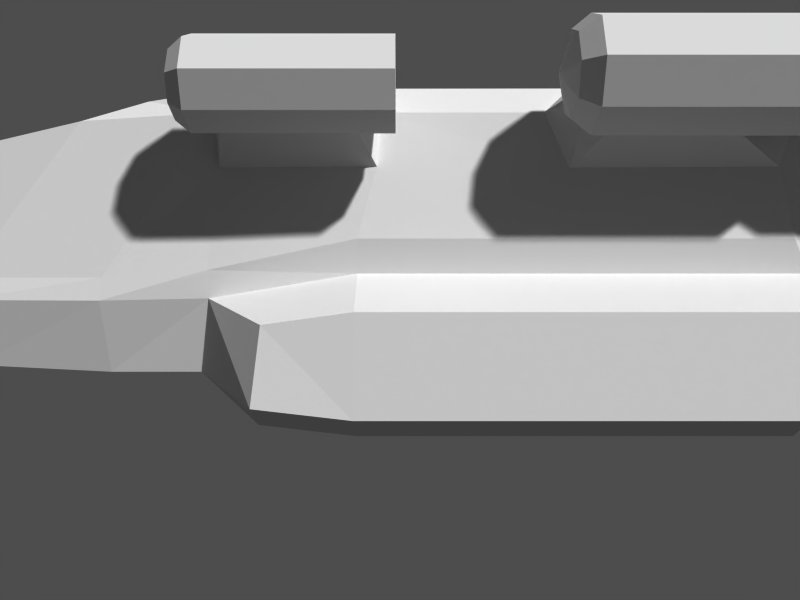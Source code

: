 # Source: troopshuttle.blend  (saved by Blender 2.37.0; exported with 4.5.12 LTS)
import bpy
from mathutils import Matrix  # noqa: F401  (used for matrix-valued properties, if any)

bpy.ops.wm.read_factory_settings(use_empty=True)
scene = bpy.context.scene
scene.name = '1'

# ---- collections
col_collection_1 = bpy.data.collections.new('Collection 1'); scene.collection.children.link(col_collection_1)
col_collection_2 = bpy.data.collections.new('Collection 2'); scene.collection.children.link(col_collection_2)
col_collection_2.hide_render = True
col_collection_2.hide_viewport = True
col_collection_3 = bpy.data.collections.new('Collection 3'); scene.collection.children.link(col_collection_3)
col_collection_3.hide_render = True
col_collection_3.hide_viewport = True

# ---- materials (node trees are filled in below, after node groups)
mat_material = bpy.data.materials.new('Material')
mat_material.alpha_threshold = 0.0
mat_material.preview_render_type = 'FLAT'
mat_material.roughness = 0.5
mat_material.line_color = (0.0, 0.0, 0.0, 1.0)

# ---- material node trees

# ---- cameras
cam_camera = bpy.data.cameras.new('Camera')
cam_camera.passepartout_alpha = 0.2
cam_camera.clip_end = 100.0
cam_camera.lens = 35.0
cam_camera.ortho_scale = 7.314
cam_camera.show_passepartout = False
cam_camera.show_safe_areas = True
cam_camera.dof.focus_distance = 0.0
cam_camera.dof.aperture_fstop = 128.0

# ---- meshes
me_cylinder_005 = bpy.data.meshes.new('Cylinder.005')
me_cylinder_005.from_pydata([(0.2281, 0.2281, -0.5745), (0.3226, -2.303e-08, -0.5745), (0.2281, -0.2281, -0.5745), (-1.928e-08, -0.3226, -0.5745), (-0.2281, -0.2281, -0.5745), (-0.3226, -5.082e-09, -0.5745), (-0.2281, 0.2281, -0.5745), (-8.85e-08, 0.3226, -0.5745), (0.2281, 0.2281, 0.6925), (0.3226, 2.452e-07, 0.6925), (0.2281, -0.2281, 0.6925), (-5.415e-08, -0.3226, 0.6925), (-0.2281, -0.2281, 0.6925), (-0.3226, 2.606e-07, 0.6925), (-0.2281, 0.2281, 0.6925), (3.74e-07, 0.3226, 0.6925), (1.874e-08, -1.874e-08, -0.7447), (-5.428e-08, 0.2379, -0.6775), (-0.1682, 0.1682, -0.6775), (-0.2379, -1.474e-08, -0.6775), (-0.1682, -0.1682, -0.6775), (-3.226e-09, -0.2379, -0.6775), (0.1682, -0.1682, -0.6775), (0.2379, -2.798e-08, -0.6775), (0.1682, 0.1682, -0.6775), (-3.027e-08, 3.027e-08, 0.6925), (-3.01e-08, 3.01e-08, 0.6925), (2.255e-07, 0.2039, 0.6925), (-0.1442, 0.1442, 0.6925), (-0.2039, 1.757e-07, 0.6925), (-0.1442, -0.1442, 0.6925), (-4.519e-08, -0.2039, 0.6925), (0.1442, -0.1442, 0.6925), (0.2039, 1.659e-07, 0.6925), (0.1442, 0.1442, 0.6925), (0.2189, 0.2189, 0.9175), (0.3096, 2.49e-07, 0.9175), (0.2189, -0.2189, 0.9175), (-6.573e-08, -0.3096, 0.9175), (-0.2189, -0.2189, 0.9175), (-0.3096, 2.638e-07, 0.9175), (-0.2189, 0.2189, 0.9175), (3.452e-07, 0.3096, 0.9175), (-5.45e-08, 5.45e-08, 1.185), (3.335e-07, 0.3096, 1.185), (-0.2189, 0.2189, 1.185), (-0.3096, 2.755e-07, 1.185), (-0.2189, -0.2189, 1.185), (-7.741e-08, -0.3096, 1.185), (0.2189, -0.2189, 1.185), (0.3096, 2.607e-07, 1.185), (0.2189, 0.2189, 1.185)], [], [(0, 8, 9, 1), (1, 9, 10, 2), (2, 10, 11, 3), (3, 11, 12, 4), (4, 12, 13, 5), (5, 13, 14, 6), (6, 14, 15, 7), (8, 0, 7, 15), (7, 0, 24, 17), (6, 7, 17, 18), (5, 6, 18, 19), (4, 5, 19, 20), (3, 4, 20, 21), (2, 3, 21, 22), (1, 2, 22, 23), (0, 1, 23, 24), (16, 24, 23), (16, 23, 22), (16, 22, 21), (16, 21, 20), (16, 20, 19), (16, 19, 18), (16, 18, 17), (16, 17, 24), (8, 15, 25), (15, 14, 25), (14, 13, 25), (13, 12, 25), (12, 11, 25), (11, 10, 25), (10, 9, 25), (9, 8, 25), (33, 34, 26), (32, 33, 26), (31, 32, 26), (30, 31, 26), (29, 30, 26), (28, 29, 26), (27, 28, 26), (34, 27, 26), (34, 33, 36, 35), (33, 32, 37, 36), (32, 31, 38, 37), (31, 30, 39, 38), (30, 29, 40, 39), (29, 28, 41, 40), (28, 27, 42, 41), (27, 34, 35, 42), (42, 35, 51, 44), (41, 42, 44, 45), (40, 41, 45, 46), (39, 40, 46, 47), (38, 39, 47, 48), (37, 38, 48, 49), (36, 37, 49, 50), (35, 36, 50, 51), (43, 51, 50), (43, 50, 49), (43, 49, 48), (43, 48, 47), (43, 47, 46), (43, 46, 45), (43, 45, 44), (43, 44, 51)])
me_cylinder_005.use_remesh_preserve_volume = False
me_cylinder_005.use_remesh_preserve_attributes = False
me_cylinder_005.use_mirror_vertex_groups = False
me_cylinder_005.update()
me_cylinder_004 = bpy.data.meshes.new('Cylinder.004')
me_cylinder_004.from_pydata([(0.2281, 0.2281, -2.25), (0.3226, -1.124e-07, -2.25), (0.2281, -0.2281, -2.25), (7.013e-08, -0.3226, -2.25), (-0.2281, -0.2281, -2.25), (-0.3226, -9.449e-08, -2.25), (-0.2281, 0.2281, -2.25), (9.065e-10, 0.3226, -2.25), (0.2281, 0.2281, -0.9305), (0.3226, 1.58e-07, -0.9305), (0.2281, -0.2281, -0.9305), (3.298e-08, -0.3226, -0.9305), (-0.2281, -0.2281, -0.9305), (-0.3226, 1.734e-07, -0.9305), (-0.2281, 0.2281, -0.9305), (4.612e-07, 0.3226, -0.9305), (4.067e-08, -4.067e-08, -0.9305), (1.082e-07, -1.082e-07, -2.42), (3.513e-08, 0.2379, -2.353), (-0.1682, 0.1682, -2.353), (-0.2379, -1.041e-07, -2.353), (-0.1682, -0.1682, -2.353), (8.618e-08, -0.2379, -2.353), (0.1682, -0.1682, -2.353), (0.2379, -1.174e-07, -2.353), (0.1682, 0.1682, -2.353)], [], [(16, 9, 8), (16, 10, 9), (16, 11, 10), (16, 12, 11), (16, 13, 12), (16, 14, 13), (16, 15, 14), (16, 8, 15), (0, 8, 9, 1), (1, 9, 10, 2), (2, 10, 11, 3), (3, 11, 12, 4), (4, 12, 13, 5), (5, 13, 14, 6), (6, 14, 15, 7), (8, 0, 7, 15), (7, 0, 25, 18), (6, 7, 18, 19), (5, 6, 19, 20), (4, 5, 20, 21), (3, 4, 21, 22), (2, 3, 22, 23), (1, 2, 23, 24), (0, 1, 24, 25), (17, 25, 24), (17, 24, 23), (17, 23, 22), (17, 22, 21), (17, 21, 20), (17, 20, 19), (17, 19, 18), (17, 18, 25)])
me_cylinder_004.use_remesh_preserve_volume = False
me_cylinder_004.use_remesh_preserve_attributes = False
me_cylinder_004.use_mirror_vertex_groups = False
me_cylinder_004.update()
me_cube_003 = bpy.data.meshes.new('Cube.003')
me_cube_003.from_pydata([], [], [])
me_cube_003.use_remesh_preserve_volume = False
me_cube_003.use_remesh_preserve_attributes = False
me_cube_003.use_mirror_vertex_groups = False
me_cube_003.update()
me_cube_001 = bpy.data.meshes.new('Cube.001')
me_cube_001.from_pydata([(-0.9383, 1.226, -0.726), (-0.1302, 1.153, -0.726), (-0.4357, 0.9799, -1.461), (-0.4357, 1.144, -1.461), (-0.7709, 0.936, -1.461), (-0.7709, 1.188, -1.461), (-1.166, 1.144, -1.461), (-1.166, 0.9799, -1.461), (-1.284, 0.5285, -0.926), (-1.034, 1.292, -0.00458), (1.605, 1.269, -0.703), (2.625, 1.157, -0.715), (2.728, 0.5282, -0.9695), (2.243, 0.7698, -1.274), (2.243, 1.148, -1.196), (1.721, 1.232, -1.196), (1.483, 1.148, -1.196), (1.483, 0.7698, -1.274), (1.228, 0.5198, -0.9695), (1.289, 1.157, -0.715), (2.684, 1.231, -0.00458), (1.556, 1.35, -0.00458), (1.227, 1.238, -0.00458), (-0.2828, -1.199, -1.57), (-0.2828, -1.35, -1.251), (-0.9424, -1.274, -1.251), (-0.9424, -1.123, -1.57), (-0.2828, -1.35, -0.00458), (-0.9424, -1.274, -0.00458), (-0.891, -0.5879, -1.488), (-0.2828, -0.5047, -1.488), (-0.2828, -0.2394, -1.055), (-1.324, -0.4144, -1.085), (-1.321, 0.5862, -0.004579), (2.891, -0.2394, -1.055), (2.891, -0.5047, -1.488), (2.686, -1.35, -0.00458), (2.686, -1.35, -1.251), (2.639, -1.199, -1.57), (3.607, -0.03488, -0.8128), (3.662, 0.4725, -0.7926), (3.607, -0.03488, -0.004579), (3.306, -0.4668, -1.176), (3.305, -0.4658, -0.00458), (-2.298, 0.8716, -0.8919), (-2.032, -0.9357, -1.007), (-2.991, -0.8876, -1.007), (-3.118, 0.6971, -0.832), (-2.61, 0.8716, -0.00458), (-2.032, -0.9931, -0.00458), (-3.14, -0.945, -0.00458), (-3.192, 0.7594, -0.00458), (-3.676, -0.2952, -0.00458), (-3.448, -0.823, -0.00458), (-3.526, -0.2952, -1.024), (-3.341, -0.7191, -1.016), (-2.079, -0.4303, -1.115), (-3.042, -0.4265, -1.115), (-3.676, -0.4328, -0.00458), (-3.526, -0.4328, -1.049), (-3.042, -0.2683, -1.071), (-2.079, -0.2683, -1.08), (-1.337, 0.9342, -0.8919), (-1.335, -0.2163, -1.08), (2.788, 0.00545, -1.08), (-1.391, -0.9357, -1.007), (-1.391, -0.9931, -0.00458), (3.436, 0.9172, -0.6459), (3.436, 0.9172, -0.00458), (3.038, 1.211, -0.00458), (3.038, 1.134, -0.481), (-1.344, 1.228, -0.00458), (-1.269, 1.151, -0.7271), (-2.094, 1.165, -0.00458), (-1.901, 1.088, -0.5993), (3.676, 0.4603, -0.00458), (-0.1226, 0.9342, -0.8919), (-0.2815, 0.00545, -1.08), (-0.007946, 1.228, -0.004579), (1.334, -0.2394, -1.055), (1.334, -0.5047, -1.488), (1.334, -1.199, -1.57), (1.334, -1.35, -1.251), (1.334, -1.35, -0.00458), (1.334, 0.00545, -1.08), (-0.1467, 0.5285, -0.9741), (2.901, 0.9343, -0.8917), (2.371, 0.9587, -1.235), (1.314, 0.9587, -1.235), (1.064, 0.9343, -0.8917), (-0.3829, 1.062, -1.461), (-1.23, 1.062, -1.461), (3.455, -0.252, -0.004579), (3.456, -0.2521, -0.7749), (3.456, -0.2521, 0.766), (-1.23, 1.062, 1.452), (-0.3829, 1.062, 1.452), (1.064, 0.9343, 0.8828), (1.314, 0.9587, 1.226), (2.371, 0.9587, 1.226), (2.901, 0.9343, 0.8828), (-0.1467, 0.5285, 0.9652), (1.334, 0.00545, 1.071), (1.334, -1.35, 1.242), (1.334, -1.199, 1.561), (1.334, -0.5047, 1.48), (1.334, -0.2394, 1.047), (-0.2815, 0.00545, 1.071), (-0.1226, 0.9342, 0.883), (-1.901, 1.088, 0.5904), (-1.269, 1.151, 0.7182), (3.038, 1.134, 0.4721), (3.436, 0.9172, 0.6369), (-1.391, -0.9357, 0.9979), (2.788, 0.00545, 1.071), (-1.335, -0.2163, 1.071), (-1.337, 0.9342, 0.883), (-2.079, -0.2683, 1.071), (-3.042, -0.2683, 1.062), (-3.526, -0.4328, 1.04), (-3.042, -0.4265, 1.106), (-2.079, -0.4303, 1.106), (-3.341, -0.7191, 1.008), (-3.526, -0.2952, 1.015), (-3.118, 0.6971, 0.8231), (-2.991, -0.8876, 0.9979), (-2.032, -0.9357, 0.9979), (-2.298, 0.8716, 0.883), (3.306, -0.4668, 1.167), (3.662, 0.4725, 0.7837), (3.607, -0.03488, 0.8038), (2.639, -1.199, 1.561), (2.686, -1.35, 1.242), (2.891, -0.5047, 1.48), (2.891, -0.2394, 1.047), (-1.324, -0.4144, 1.076), (-0.2828, -0.2394, 1.047), (-0.2828, -0.5047, 1.48), (-0.891, -0.5879, 1.48), (-0.9424, -1.123, 1.561), (-0.9424, -1.274, 1.242), (-0.2828, -1.35, 1.242), (-0.2828, -1.199, 1.561), (1.289, 1.157, 0.7061), (1.228, 0.5198, 0.9606), (1.483, 0.7698, 1.265), (1.483, 1.148, 1.187), (1.721, 1.232, 1.187), (2.243, 1.148, 1.187), (2.243, 0.7698, 1.265), (2.728, 0.5282, 0.9606), (2.625, 1.157, 0.7061), (1.605, 1.269, 0.6941), (-1.284, 0.5285, 0.917), (-1.166, 0.9799, 1.452), (-1.166, 1.144, 1.452), (-0.7709, 1.188, 1.452), (-0.7709, 0.936, 1.452), (-0.4357, 1.144, 1.452), (-0.4357, 0.9799, 1.452), (-0.1302, 1.153, 0.717), (-0.9383, 1.226, 0.717)], [], [(0, 1, 3, 5), (0, 5, 6, 72), (0, 72, 71, 9), (1, 0, 9, 78), (10, 11, 14, 15), (11, 86, 87, 14), (10, 15, 16, 19), (18, 89, 88, 17), (10, 19, 22, 21), (11, 10, 21, 20), (23, 24, 25, 26), (24, 27, 28, 25), (23, 26, 29, 30), (30, 29, 32, 31), (30, 31, 79, 80), (23, 30, 80, 81), (27, 24, 82, 83), (24, 23, 81, 82), (36, 37, 42, 43), (42, 93, 92, 43), (37, 38, 35, 42), (44, 61, 60, 47), (45, 49, 50, 46), (48, 44, 47, 51), (51, 47, 54, 52), (46, 50, 53, 55), (47, 60, 54), (55, 53, 58, 59), (58, 52, 54, 59), (57, 46, 55, 59), (56, 45, 46, 57), (61, 56, 57, 60), (57, 59, 54, 60), (56, 61, 63, 32), (63, 8, 85, 77), (49, 45, 65, 66), (45, 56, 32, 65), (68, 67, 70, 69), (67, 86, 11, 70), (62, 44, 74, 72), (44, 48, 73, 74), (74, 73, 71, 72), (11, 20, 69, 70), (67, 68, 75, 40), (32, 29, 26, 65), (78, 22, 19, 1), (76, 89, 18, 85), (31, 77, 84, 79), (31, 32, 63, 77), (25, 28, 66, 65), (25, 65, 26), (39, 40, 75, 41), (79, 84, 64, 34), (89, 76, 1, 19), (81, 38, 37, 82), (82, 37, 36, 83), (80, 35, 38, 81), (79, 34, 35, 80), (12, 64, 84, 18), (18, 84, 77, 85), (8, 63, 61), (39, 64, 12, 40), (86, 67, 40, 12), (89, 19, 16, 88), (86, 12, 13, 87), (12, 18, 17, 13), (4, 8, 7), (2, 85, 4), (4, 85, 8), (6, 91, 62, 72), (7, 8, 62, 91), (1, 76, 90, 3), (2, 90, 76, 85), (93, 39, 41, 92), (42, 35, 34, 93), (34, 64, 39, 93), (62, 8, 61, 44), (116, 127, 117, 153), (134, 94, 130, 114), (128, 94, 134, 133), (94, 92, 41, 130), (159, 101, 108, 96), (160, 158, 96, 108), (154, 95, 116, 153), (155, 110, 116, 95), (157, 153, 101), (159, 157, 101), (157, 154, 153), (150, 149, 145, 144), (100, 99, 149, 150), (97, 98, 146, 143), (100, 150, 129, 112), (130, 129, 150, 114), (153, 117, 115), (144, 101, 107, 102), (150, 144, 102, 114), (106, 105, 133, 134), (105, 104, 131, 133), (103, 83, 36, 132), (104, 103, 132, 131), (97, 143, 160, 108), (106, 134, 114, 102), (130, 41, 75, 129), (140, 139, 113), (140, 113, 66, 28), (136, 107, 115, 135), (136, 106, 102, 107), (108, 101, 144, 97), (78, 160, 143, 22), (135, 113, 139, 138), (112, 129, 75, 68), (151, 111, 69, 20), (109, 110, 71, 73), (127, 109, 73, 48), (116, 110, 109, 127), (112, 111, 151, 100), (68, 69, 111, 112), (126, 113, 135, 121), (49, 66, 113, 126), (115, 107, 101, 153), (121, 135, 115, 117), (120, 118, 123, 119), (117, 118, 120, 121), (121, 120, 125, 126), (120, 119, 122, 125), (58, 119, 123, 52), (122, 119, 58, 53), (124, 123, 118), (125, 122, 53, 50), (51, 52, 123, 124), (48, 51, 124, 127), (126, 125, 50, 49), (127, 124, 118, 117), (132, 128, 133, 131), (128, 43, 92, 94), (36, 43, 128, 132), (141, 103, 104, 142), (27, 83, 103, 141), (142, 104, 105, 137), (137, 105, 106, 136), (137, 136, 135, 138), (142, 137, 138, 139), (141, 140, 28, 27), (142, 139, 140, 141), (151, 20, 21, 152), (152, 21, 22, 143), (144, 145, 98, 97), (152, 143, 146, 147), (151, 148, 99, 100), (152, 147, 148, 151), (160, 78, 9, 161), (161, 9, 71, 110), (161, 110, 155, 156), (161, 156, 158, 160)])
_uv = me_cube_001.uv_layers.new(name='UVMap')
_uv.uv.foreach_set('vector', [0.0, 1.0, 0.0, 0.0, 1.0, 0.0, 1.0, 1.0, 0.0, 1.0, 0.0, 0.0, 1.0, 0.0, 1.0, 1.0, 0.0, 1.0, 0.0, 0.0, 1.0, 0.0, 1.0, 1.0, 0.0, 1.0, 0.0, 0.0, 1.0, 0.0, 1.0, 1.0, 0.0, 1.0, 0.0, 0.0, 1.0, 0.0, 1.0, 1.0, 0.0, 1.0, 0.0, 0.0, 1.0, 0.0, 1.0, 1.0, 0.0, 1.0, 0.0, 0.0, 1.0, 0.0, 1.0, 1.0, 0.0, 1.0, 0.0, 0.0, 1.0, 0.0, 1.0, 1.0, 0.0, 1.0, 0.0, 0.0, 1.0, 0.0, 1.0, 1.0, 0.0, 1.0, 0.0, 0.0, 1.0, 0.0, 1.0, 1.0, 0.0, 1.0, 0.0, 0.0, 1.0, 0.0, 1.0, 1.0, 0.0, 1.0, 0.0, 0.0, 1.0, 0.0, 1.0, 1.0, 0.0, 1.0, 0.0, 0.0, 1.0, 0.0, 1.0, 1.0, 0.0, 1.0, 0.0, 0.0, 1.0, 0.0, 1.0, 1.0, 0.0, 1.0, 0.0, 0.0, 1.0, 0.0, 1.0, 1.0, 0.0, 1.0, 0.0, 0.0, 1.0, 0.0, 1.0, 1.0, 0.0, 1.0, 0.0, 0.0, 1.0, 0.0, 1.0, 1.0, 0.0, 1.0, 0.0, 0.0, 1.0, 0.0, 1.0, 1.0, 0.0, 1.0, 0.0, 0.0, 1.0, 0.0, 1.0, 1.0, 0.0, 1.0, 0.0, 0.0, 1.0, 0.0, 1.0, 1.0, 0.0, 1.0, 0.0, 0.0, 1.0, 0.0, 1.0, 1.0, 0.0, 1.0, 0.0, 0.0, 1.0, 0.0, 1.0, 1.0, 0.0, 1.0, 0.0, 0.0, 1.0, 0.0, 1.0, 1.0, 0.0, 1.0, 0.0, 0.0, 1.0, 0.0, 1.0, 1.0, 0.0, 1.0, 0.0, 0.0, 1.0, 0.0, 1.0, 1.0, 0.0, 1.0, 0.0, 0.0, 1.0, 0.0, 1.0, 1.0, 0.0, 1.0, 0.0, 0.0, 1.0, 0.0, 0.0, 1.0, 0.0, 0.0, 1.0, 0.0, 1.0, 1.0, 0.0, 1.0, 0.0, 0.0, 1.0, 0.0, 1.0, 1.0, 0.0, 1.0, 0.0, 0.0, 1.0, 0.0, 1.0, 1.0, 0.0, 1.0, 0.0, 0.0, 1.0, 0.0, 1.0, 1.0, 0.0, 1.0, 0.0, 0.0, 1.0, 0.0, 1.0, 1.0, 0.0, 1.0, 0.0, 0.0, 1.0, 0.0, 1.0, 1.0, 0.0, 1.0, 0.0, 0.0, 1.0, 0.0, 1.0, 1.0, 0.0, 1.0, 0.0, 0.0, 1.0, 0.0, 1.0, 1.0, 0.0, 1.0, 0.0, 0.0, 1.0, 0.0, 1.0, 1.0, 0.0, 1.0, 1.0, 1.0, 1.0, 0.0, 0.0, 0.0, 0.0, 1.0, 0.0, 0.0, 1.0, 0.0, 1.0, 1.0, 0.0, 1.0, 0.0, 0.0, 1.0, 0.0, 1.0, 1.0, 0.0, 1.0, 0.0, 0.0, 1.0, 0.0, 1.0, 1.0, 0.0, 1.0, 0.0, 0.0, 1.0, 0.0, 1.0, 1.0, 0.0, 1.0, 0.0, 0.0, 1.0, 0.0, 1.0, 1.0, 0.0, 1.0, 0.0, 0.0, 1.0, 0.0, 1.0, 1.0, 0.0, 1.0, 0.0, 0.0, 1.0, 0.0, 1.0, 1.0, 0.0, 1.0, 0.0, 0.0, 1.0, 0.0, 1.0, 1.0, 0.0, 1.0, 0.0, 0.0, 1.0, 0.0, 1.0, 1.0, 0.0, 1.0, 0.0, 0.0, 1.0, 0.0, 1.0, 1.0, 0.0, 1.0, 1.0, 1.0, 1.0, 0.0, 0.0, 0.0, 0.0, 1.0, 1.0, 1.0, 1.0, 0.0, 0.0, 0.0, 0.0, 1.0, 0.0, 0.0, 1.0, 0.0, 1.0, 1.0, 0.0, 1.0, 0.0, 0.0, 1.0, 0.0, 0.0, 1.0, 0.0, 0.0, 1.0, 0.0, 1.0, 1.0, 0.0, 1.0, 1.0, 1.0, 1.0, 0.0, 0.0, 0.0, 0.0, 1.0, 0.0, 0.0, 1.0, 0.0, 1.0, 1.0, 0.0, 1.0, 0.0, 0.0, 1.0, 0.0, 1.0, 1.0, 0.0, 1.0, 0.0, 0.0, 1.0, 0.0, 1.0, 1.0, 0.0, 1.0, 0.0, 0.0, 1.0, 0.0, 1.0, 1.0, 0.0, 1.0, 0.0, 0.0, 1.0, 0.0, 1.0, 1.0, 0.0, 1.0, 0.0, 0.0, 1.0, 0.0, 1.0, 1.0, 0.0, 1.0, 0.0, 0.0, 1.0, 0.0, 1.0, 1.0, 0.0, 1.0, 0.0, 0.0, 1.0, 0.0, 0.0, 1.0, 0.0, 0.0, 1.0, 0.0, 1.0, 1.0, 0.0, 1.0, 0.0, 0.0, 1.0, 0.0, 1.0, 1.0, 0.0, 1.0, 0.0, 0.0, 1.0, 0.0, 1.0, 1.0, 0.0, 1.0, 0.0, 0.0, 1.0, 0.0, 1.0, 1.0, 0.0, 1.0, 1.0, 1.0, 1.0, 0.0, 0.0, 0.0, 0.0, 1.0, 0.0, 0.0, 1.0, 0.0, 0.0, 1.0, 0.0, 0.0, 1.0, 0.0, 0.0, 1.0, 0.0, 0.0, 1.0, 0.0, 0.0, 1.0, 0.0, 0.0, 1.0, 0.0, 1.0, 1.0, 0.0, 1.0, 0.0, 0.0, 1.0, 0.0, 1.0, 1.0, 0.0, 1.0, 0.0, 0.0, 1.0, 0.0, 1.0, 1.0, 0.0, 1.0, 0.0, 0.0, 1.0, 0.0, 1.0, 1.0, 0.0, 1.0, 0.0, 0.0, 1.0, 0.0, 1.0, 1.0, 0.0, 1.0, 0.0, 0.0, 1.0, 0.0, 1.0, 1.0, 0.0, 1.0, 0.0, 0.0, 1.0, 0.0, 1.0, 1.0, 0.0, 1.0, 0.0, 0.0, 1.0, 0.0, 1.0, 1.0, 0.0, 1.0, 1.0, 1.0, 1.0, 0.0, 0.0, 0.0, 0.0, 1.0, 1.0, 1.0, 1.0, 0.0, 0.0, 0.0, 0.0, 1.0, 1.0, 1.0, 1.0, 0.0, 0.0, 0.0, 0.0, 1.0, 1.0, 1.0, 1.0, 0.0, 0.0, 0.0, 0.0, 1.0, 1.0, 1.0, 1.0, 0.0, 0.0, 0.0, 0.0, 1.0, 1.0, 1.0, 1.0, 0.0, 0.0, 0.0, 0.0, 1.0, 1.0, 1.0, 1.0, 0.0, 0.0, 0.0, 0.0, 1.0, 1.0, 1.0, 1.0, 0.0, 0.0, 0.0, 0.0, 1.0, 1.0, 0.0, 0.0, 0.0, 0.0, 1.0, 1.0, 0.0, 0.0, 0.0, 0.0, 1.0, 1.0, 0.0, 0.0, 0.0, 0.0, 1.0, 0.0, 0.0, 1.0, 0.0, 1.0, 1.0, 0.0, 1.0, 1.0, 1.0, 1.0, 0.0, 0.0, 0.0, 0.0, 1.0, 1.0, 1.0, 1.0, 0.0, 0.0, 0.0, 0.0, 1.0, 1.0, 1.0, 1.0, 0.0, 0.0, 0.0, 0.0, 1.0, 1.0, 1.0, 1.0, 0.0, 0.0, 0.0, 0.0, 1.0, 1.0, 0.0, 0.0, 0.0, 0.0, 1.0, 1.0, 1.0, 1.0, 0.0, 0.0, 0.0, 0.0, 1.0, 1.0, 1.0, 1.0, 0.0, 0.0, 0.0, 0.0, 1.0, 1.0, 1.0, 1.0, 0.0, 0.0, 0.0, 0.0, 1.0, 1.0, 1.0, 1.0, 0.0, 0.0, 0.0, 0.0, 1.0, 1.0, 1.0, 1.0, 0.0, 0.0, 0.0, 0.0, 1.0, 1.0, 1.0, 1.0, 0.0, 0.0, 0.0, 0.0, 1.0, 1.0, 1.0, 1.0, 0.0, 0.0, 0.0, 0.0, 1.0, 0.0, 0.0, 1.0, 0.0, 1.0, 1.0, 0.0, 1.0, 1.0, 1.0, 1.0, 0.0, 0.0, 0.0, 0.0, 1.0, 1.0, 0.0, 0.0, 0.0, 0.0, 1.0, 1.0, 1.0, 1.0, 0.0, 0.0, 0.0, 0.0, 1.0, 0.0, 0.0, 1.0, 0.0, 1.0, 1.0, 0.0, 1.0, 0.0, 0.0, 1.0, 0.0, 1.0, 1.0, 0.0, 1.0, 1.0, 1.0, 1.0, 0.0, 0.0, 0.0, 0.0, 1.0, 1.0, 1.0, 1.0, 0.0, 0.0, 0.0, 0.0, 1.0, 1.0, 1.0, 1.0, 0.0, 0.0, 0.0, 0.0, 1.0, 1.0, 1.0, 1.0, 0.0, 0.0, 0.0, 0.0, 1.0, 1.0, 1.0, 1.0, 0.0, 0.0, 0.0, 0.0, 1.0, 1.0, 1.0, 1.0, 0.0, 0.0, 0.0, 0.0, 1.0, 1.0, 1.0, 1.0, 0.0, 0.0, 0.0, 0.0, 1.0, 1.0, 1.0, 1.0, 0.0, 0.0, 0.0, 0.0, 1.0, 1.0, 1.0, 1.0, 0.0, 0.0, 0.0, 0.0, 1.0, 1.0, 1.0, 1.0, 0.0, 0.0, 0.0, 0.0, 1.0, 0.0, 0.0, 1.0, 0.0, 1.0, 1.0, 0.0, 1.0, 1.0, 1.0, 1.0, 0.0, 0.0, 0.0, 0.0, 1.0, 1.0, 1.0, 1.0, 0.0, 0.0, 0.0, 0.0, 1.0, 1.0, 1.0, 1.0, 0.0, 0.0, 0.0, 0.0, 1.0, 1.0, 1.0, 1.0, 0.0, 0.0, 0.0, 0.0, 1.0, 1.0, 1.0, 1.0, 0.0, 0.0, 0.0, 0.0, 1.0, 1.0, 1.0, 1.0, 0.0, 0.0, 0.0, 0.0, 1.0, 1.0, 1.0, 1.0, 0.0, 0.0, 0.0, 0.0, 1.0, 1.0, 1.0, 1.0, 0.0, 0.0, 0.0, 0.0, 1.0, 1.0, 1.0, 1.0, 0.0, 0.0, 0.0, 0.0, 1.0, 1.0, 0.0, 0.0, 0.0, 0.0, 1.0, 1.0, 1.0, 1.0, 0.0, 0.0, 0.0, 0.0, 1.0, 1.0, 1.0, 1.0, 0.0, 0.0, 0.0, 0.0, 1.0, 1.0, 1.0, 1.0, 0.0, 0.0, 0.0, 0.0, 1.0, 1.0, 1.0, 1.0, 0.0, 0.0, 0.0, 0.0, 1.0, 1.0, 1.0, 1.0, 0.0, 0.0, 0.0, 0.0, 1.0, 1.0, 1.0, 1.0, 0.0, 0.0, 0.0, 0.0, 1.0, 1.0, 1.0, 1.0, 0.0, 0.0, 0.0, 0.0, 1.0, 1.0, 1.0, 1.0, 0.0, 0.0, 0.0, 0.0, 1.0, 1.0, 1.0, 1.0, 0.0, 0.0, 0.0, 0.0, 1.0, 1.0, 1.0, 1.0, 0.0, 0.0, 0.0, 0.0, 1.0, 1.0, 1.0, 1.0, 0.0, 0.0, 0.0, 0.0, 1.0, 1.0, 1.0, 1.0, 0.0, 0.0, 0.0, 0.0, 1.0, 1.0, 1.0, 1.0, 0.0, 0.0, 0.0, 0.0, 1.0, 1.0, 1.0, 1.0, 0.0, 0.0, 0.0, 0.0, 1.0, 1.0, 1.0, 1.0, 0.0, 0.0, 0.0, 0.0, 1.0, 1.0, 1.0, 1.0, 0.0, 0.0, 0.0, 0.0, 1.0, 1.0, 1.0, 1.0, 0.0, 0.0, 0.0, 0.0, 1.0, 1.0, 1.0, 1.0, 0.0, 0.0, 0.0, 0.0, 1.0, 1.0, 1.0, 1.0, 0.0, 0.0, 0.0, 0.0, 1.0, 1.0, 1.0, 1.0, 0.0, 0.0, 0.0, 0.0, 1.0, 1.0, 1.0, 1.0, 0.0, 0.0, 0.0, 0.0, 1.0, 1.0, 1.0, 1.0, 0.0, 0.0, 0.0, 0.0, 1.0, 1.0, 1.0, 1.0, 0.0, 0.0, 0.0, 0.0, 1.0, 1.0, 1.0, 1.0, 0.0, 0.0, 0.0, 0.0, 1.0, 1.0, 1.0, 1.0, 0.0, 0.0, 0.0, 0.0, 1.0, 1.0, 1.0, 1.0, 0.0, 0.0, 0.0])
_ca = me_cube_001.color_attributes.new('Col', 'BYTE_COLOR', 'CORNER')
_ca.data.foreach_set('color', [1.0, 1.0, 1.0, 1.0, 1.0, 1.0, 1.0, 1.0, 1.0, 1.0, 1.0, 1.0, 1.0, 1.0, 1.0, 1.0, 1.0, 1.0, 1.0, 1.0, 1.0, 1.0, 1.0, 1.0, 1.0, 1.0, 1.0, 1.0, 1.0, 1.0, 1.0, 1.0, 1.0, 1.0, 1.0, 1.0, 1.0, 1.0, 1.0, 1.0, 1.0, 1.0, 1.0, 1.0, 1.0, 1.0, 1.0, 1.0, 1.0, 1.0, 1.0, 1.0, 1.0, 1.0, 1.0, 1.0, 1.0, 1.0, 1.0, 1.0, 1.0, 1.0, 1.0, 1.0, 1.0, 1.0, 1.0, 1.0, 1.0, 1.0, 1.0, 1.0, 1.0, 1.0, 1.0, 1.0, 1.0, 1.0, 1.0, 1.0, 1.0, 1.0, 1.0, 1.0, 1.0, 1.0, 1.0, 1.0, 1.0, 1.0, 1.0, 1.0, 1.0, 1.0, 1.0, 1.0, 1.0, 1.0, 1.0, 1.0, 1.0, 1.0, 1.0, 1.0, 1.0, 1.0, 1.0, 1.0, 1.0, 1.0, 1.0, 1.0, 1.0, 1.0, 1.0, 1.0, 1.0, 1.0, 1.0, 1.0, 1.0, 1.0, 1.0, 1.0, 1.0, 1.0, 1.0, 1.0, 1.0, 1.0, 1.0, 1.0, 1.0, 1.0, 1.0, 1.0, 1.0, 1.0, 1.0, 1.0, 1.0, 1.0, 1.0, 1.0, 1.0, 1.0, 1.0, 1.0, 1.0, 1.0, 1.0, 1.0, 1.0, 1.0, 1.0, 1.0, 1.0, 1.0, 1.0, 1.0, 1.0, 1.0, 1.0, 1.0, 1.0, 1.0, 1.0, 1.0, 1.0, 1.0, 1.0, 1.0, 1.0, 1.0, 1.0, 1.0, 1.0, 1.0, 1.0, 1.0, 1.0, 1.0, 1.0, 1.0, 1.0, 1.0, 1.0, 1.0, 1.0, 1.0, 1.0, 1.0, 1.0, 1.0, 1.0, 1.0, 1.0, 1.0, 1.0, 1.0, 1.0, 1.0, 1.0, 1.0, 1.0, 1.0, 1.0, 1.0, 1.0, 1.0, 1.0, 1.0, 1.0, 1.0, 1.0, 1.0, 1.0, 1.0, 1.0, 1.0, 1.0, 1.0, 1.0, 1.0, 1.0, 1.0, 1.0, 1.0, 1.0, 1.0, 1.0, 1.0, 1.0, 1.0, 1.0, 1.0, 1.0, 1.0, 1.0, 1.0, 1.0, 1.0, 1.0, 1.0, 1.0, 1.0, 1.0, 1.0, 1.0, 1.0, 1.0, 1.0, 1.0, 1.0, 1.0, 1.0, 1.0, 1.0, 1.0, 1.0, 1.0, 1.0, 1.0, 1.0, 1.0, 1.0, 1.0, 1.0, 1.0, 1.0, 1.0, 1.0, 1.0, 1.0, 1.0, 1.0, 1.0, 1.0, 1.0, 1.0, 1.0, 1.0, 1.0, 1.0, 1.0, 1.0, 1.0, 1.0, 1.0, 1.0, 1.0, 1.0, 1.0, 1.0, 1.0, 1.0, 1.0, 1.0, 1.0, 1.0, 1.0, 1.0, 1.0, 1.0, 1.0, 1.0, 1.0, 1.0, 1.0, 1.0, 1.0, 1.0, 1.0, 1.0, 1.0, 1.0, 1.0, 1.0, 1.0, 1.0, 1.0, 1.0, 1.0, 1.0, 1.0, 1.0, 1.0, 1.0, 1.0, 1.0, 1.0, 1.0, 1.0, 1.0, 1.0, 1.0, 1.0, 1.0, 1.0, 1.0, 1.0, 1.0, 1.0, 1.0, 1.0, 1.0, 1.0, 1.0, 1.0, 1.0, 1.0, 1.0, 1.0, 1.0, 1.0, 1.0, 1.0, 1.0, 1.0, 1.0, 1.0, 1.0, 1.0, 1.0, 1.0, 1.0, 1.0, 1.0, 1.0, 1.0, 1.0, 1.0, 1.0, 1.0, 1.0, 1.0, 1.0, 1.0, 1.0, 1.0, 1.0, 1.0, 1.0, 1.0, 1.0, 1.0, 1.0, 1.0, 1.0, 1.0, 1.0, 1.0, 1.0, 1.0, 1.0, 1.0, 1.0, 1.0, 1.0, 1.0, 1.0, 1.0, 1.0, 1.0, 1.0, 1.0, 1.0, 1.0, 1.0, 1.0, 1.0, 1.0, 1.0, 1.0, 1.0, 1.0, 1.0, 1.0, 1.0, 1.0, 1.0, 1.0, 1.0, 1.0, 1.0, 1.0, 1.0, 1.0, 1.0, 1.0, 1.0, 1.0, 1.0, 1.0, 1.0, 1.0, 1.0, 1.0, 1.0, 1.0, 1.0, 1.0, 1.0, 1.0, 1.0, 1.0, 1.0, 1.0, 1.0, 1.0, 1.0, 1.0, 1.0, 1.0, 1.0, 1.0, 1.0, 1.0, 1.0, 1.0, 1.0, 1.0, 1.0, 1.0, 1.0, 1.0, 1.0, 1.0, 1.0, 1.0, 1.0, 1.0, 1.0, 1.0, 1.0, 1.0, 1.0, 1.0, 1.0, 1.0, 1.0, 1.0, 1.0, 1.0, 1.0, 1.0, 1.0, 1.0, 1.0, 1.0, 1.0, 1.0, 1.0, 1.0, 1.0, 1.0, 1.0, 1.0, 1.0, 1.0, 1.0, 1.0, 1.0, 1.0, 1.0, 1.0, 1.0, 1.0, 1.0, 1.0, 1.0, 1.0, 1.0, 1.0, 1.0, 1.0, 1.0, 1.0, 1.0, 1.0, 1.0, 1.0, 1.0, 1.0, 1.0, 1.0, 1.0, 1.0, 1.0, 1.0, 1.0, 1.0, 1.0, 1.0, 1.0, 1.0, 1.0, 1.0, 1.0, 1.0, 1.0, 1.0, 1.0, 1.0, 1.0, 1.0, 1.0, 1.0, 1.0, 1.0, 1.0, 1.0, 1.0, 1.0, 1.0, 1.0, 1.0, 1.0, 1.0, 1.0, 1.0, 1.0, 1.0, 1.0, 1.0, 1.0, 1.0, 1.0, 1.0, 1.0, 1.0, 1.0, 1.0, 1.0, 1.0, 1.0, 1.0, 1.0, 1.0, 1.0, 1.0, 1.0, 1.0, 1.0, 1.0, 1.0, 1.0, 1.0, 1.0, 1.0, 1.0, 1.0, 1.0, 1.0, 1.0, 1.0, 1.0, 1.0, 1.0, 1.0, 1.0, 1.0, 1.0, 1.0, 1.0, 1.0, 1.0, 1.0, 1.0, 1.0, 1.0, 1.0, 1.0, 1.0, 1.0, 1.0, 1.0, 1.0, 1.0, 1.0, 1.0, 1.0, 1.0, 1.0, 1.0, 1.0, 1.0, 1.0, 1.0, 1.0, 1.0, 1.0, 1.0, 1.0, 1.0, 1.0, 1.0, 1.0, 1.0, 1.0, 1.0, 1.0, 1.0, 1.0, 1.0, 1.0, 1.0, 1.0, 1.0, 1.0, 1.0, 1.0, 1.0, 1.0, 1.0, 1.0, 1.0, 1.0, 1.0, 1.0, 1.0, 1.0, 1.0, 1.0, 1.0, 1.0, 1.0, 1.0, 1.0, 1.0, 1.0, 1.0, 1.0, 1.0, 1.0, 1.0, 1.0, 1.0, 1.0, 1.0, 1.0, 1.0, 1.0, 1.0, 1.0, 1.0, 1.0, 1.0, 1.0, 1.0, 1.0, 1.0, 1.0, 1.0, 1.0, 1.0, 1.0, 1.0, 1.0, 1.0, 1.0, 1.0, 1.0, 1.0, 1.0, 1.0, 1.0, 1.0, 1.0, 1.0, 1.0, 1.0, 1.0, 1.0, 1.0, 1.0, 1.0, 1.0, 1.0, 1.0, 1.0, 1.0, 1.0, 1.0, 1.0, 1.0, 1.0, 1.0, 1.0, 1.0, 1.0, 1.0, 1.0, 1.0, 1.0, 1.0, 1.0, 1.0, 1.0, 1.0, 1.0, 1.0, 1.0, 1.0, 1.0, 1.0, 1.0, 1.0, 1.0, 1.0, 1.0, 1.0, 1.0, 1.0, 1.0, 1.0, 1.0, 1.0, 1.0, 1.0, 1.0, 1.0, 1.0, 1.0, 1.0, 1.0, 1.0, 1.0, 1.0, 1.0, 1.0, 1.0, 1.0, 1.0, 1.0, 1.0, 1.0, 1.0, 1.0, 1.0, 1.0, 1.0, 1.0, 1.0, 1.0, 1.0, 1.0, 1.0, 1.0, 1.0, 1.0, 1.0, 1.0, 1.0, 1.0, 1.0, 1.0, 1.0, 1.0, 1.0, 1.0, 1.0, 1.0, 1.0, 1.0, 1.0, 1.0, 1.0, 1.0, 1.0, 1.0, 1.0, 1.0, 1.0, 1.0, 1.0, 1.0, 1.0, 1.0, 1.0, 1.0, 1.0, 1.0, 1.0, 1.0, 1.0, 1.0, 1.0, 1.0, 1.0, 1.0, 1.0, 1.0, 1.0, 1.0, 1.0, 1.0, 1.0, 1.0, 1.0, 1.0, 1.0, 1.0, 1.0, 1.0, 1.0, 1.0, 1.0, 1.0, 1.0, 1.0, 1.0, 1.0, 1.0, 1.0, 1.0, 1.0, 1.0, 1.0, 1.0, 1.0, 1.0, 1.0, 1.0, 1.0, 1.0, 1.0, 1.0, 1.0, 1.0, 1.0, 1.0, 1.0, 1.0, 1.0, 1.0, 1.0, 1.0, 1.0, 1.0, 1.0, 1.0, 1.0, 1.0, 1.0, 1.0, 1.0, 1.0, 1.0, 1.0, 1.0, 1.0, 1.0, 1.0, 1.0, 1.0, 1.0, 1.0, 1.0, 1.0, 1.0, 1.0, 1.0, 1.0, 1.0, 1.0, 1.0, 1.0, 1.0, 1.0, 1.0, 1.0, 1.0, 1.0, 1.0, 1.0, 1.0, 1.0, 1.0, 1.0, 1.0, 1.0, 1.0, 1.0, 1.0, 1.0, 1.0, 1.0, 1.0, 1.0, 1.0, 1.0, 1.0, 1.0, 1.0, 1.0, 1.0, 1.0, 1.0, 1.0, 1.0, 1.0, 1.0, 1.0, 1.0, 1.0, 1.0, 1.0, 1.0, 1.0, 1.0, 1.0, 1.0, 1.0, 1.0, 1.0, 1.0, 1.0, 1.0, 1.0, 1.0, 1.0, 1.0, 1.0, 1.0, 1.0, 1.0, 1.0, 1.0, 1.0, 1.0, 1.0, 1.0, 1.0, 1.0, 1.0, 1.0, 1.0, 1.0, 1.0, 1.0, 1.0, 1.0, 1.0, 1.0, 1.0, 1.0, 1.0, 1.0, 1.0, 1.0, 1.0, 1.0, 1.0, 1.0, 1.0, 1.0, 1.0, 1.0, 1.0, 1.0, 1.0, 1.0, 1.0, 1.0, 1.0, 1.0, 1.0, 1.0, 1.0, 1.0, 1.0, 1.0, 1.0, 1.0, 1.0, 1.0, 1.0, 1.0, 1.0, 1.0, 1.0, 1.0, 1.0, 1.0, 1.0, 1.0, 1.0, 1.0, 1.0, 1.0, 1.0, 1.0, 1.0, 1.0, 1.0, 1.0, 1.0, 1.0, 1.0, 1.0, 1.0, 1.0, 1.0, 1.0, 1.0, 1.0, 1.0, 1.0, 1.0, 1.0, 1.0, 1.0, 1.0, 1.0, 1.0, 1.0, 1.0, 1.0, 1.0, 1.0, 1.0, 1.0, 1.0, 1.0, 1.0, 1.0, 1.0, 1.0, 1.0, 1.0, 1.0, 1.0, 1.0, 1.0, 1.0, 1.0, 1.0, 1.0, 1.0, 1.0, 1.0, 1.0, 1.0, 1.0, 1.0, 1.0, 1.0, 1.0, 1.0, 1.0, 1.0, 1.0, 1.0, 1.0, 1.0, 1.0, 1.0, 1.0, 1.0, 1.0, 1.0, 1.0, 1.0, 1.0, 1.0, 1.0, 1.0, 1.0, 1.0, 1.0, 1.0, 1.0, 1.0, 1.0, 1.0, 1.0, 1.0, 1.0, 1.0, 1.0, 1.0, 1.0, 1.0, 1.0, 1.0, 1.0, 1.0, 1.0, 1.0, 1.0, 1.0, 1.0, 1.0, 1.0, 1.0, 1.0, 1.0, 1.0, 1.0, 1.0, 1.0, 1.0, 1.0, 1.0, 1.0, 1.0, 1.0, 1.0, 1.0, 1.0, 1.0, 1.0, 1.0, 1.0, 1.0, 1.0, 1.0, 1.0, 1.0, 1.0, 1.0, 1.0, 1.0, 1.0, 1.0, 1.0, 1.0, 1.0, 1.0, 1.0, 1.0, 1.0, 1.0, 1.0, 1.0, 1.0, 1.0, 1.0, 1.0, 1.0, 1.0, 1.0, 1.0, 1.0, 1.0, 1.0, 1.0, 1.0, 1.0, 1.0, 1.0, 1.0, 1.0, 1.0, 1.0, 1.0, 1.0, 1.0, 1.0, 1.0, 1.0, 1.0, 1.0, 1.0, 1.0, 1.0, 1.0, 1.0, 1.0, 1.0, 1.0, 1.0, 1.0, 1.0, 1.0, 1.0, 1.0, 1.0, 1.0, 1.0, 1.0, 1.0, 1.0, 1.0, 1.0, 1.0, 1.0, 1.0, 1.0, 1.0, 1.0, 1.0, 1.0, 1.0, 1.0, 1.0, 1.0, 1.0, 1.0, 1.0, 1.0, 1.0, 1.0, 1.0, 1.0, 1.0, 1.0, 1.0, 1.0, 1.0, 1.0, 1.0, 1.0, 1.0, 1.0, 1.0, 1.0, 1.0, 1.0, 1.0, 1.0, 1.0, 1.0, 1.0, 1.0, 1.0, 1.0, 1.0, 1.0, 1.0, 1.0, 1.0, 1.0, 1.0, 1.0, 1.0, 1.0, 1.0, 1.0, 1.0, 1.0, 1.0, 1.0, 1.0, 1.0, 1.0, 1.0, 1.0, 1.0, 1.0, 1.0, 1.0, 1.0, 1.0, 1.0, 1.0, 1.0, 1.0, 1.0, 1.0, 1.0, 1.0, 1.0, 1.0, 1.0, 1.0, 1.0, 1.0, 1.0, 1.0, 1.0, 1.0, 1.0, 1.0, 1.0, 1.0, 1.0, 1.0, 1.0, 1.0, 1.0, 1.0, 1.0, 1.0, 1.0, 1.0, 1.0, 1.0, 1.0, 1.0, 1.0, 1.0, 1.0, 1.0, 1.0, 1.0, 1.0, 1.0, 1.0, 1.0, 1.0, 1.0, 1.0, 1.0, 1.0, 1.0, 1.0, 1.0, 1.0, 1.0, 1.0, 1.0, 1.0, 1.0, 1.0, 1.0, 1.0, 1.0, 1.0, 1.0, 1.0, 1.0, 1.0, 1.0, 1.0, 1.0, 1.0, 1.0, 1.0, 1.0, 1.0, 1.0, 1.0, 1.0, 1.0, 1.0, 1.0, 1.0, 1.0, 1.0, 1.0, 1.0, 1.0, 1.0, 1.0, 1.0, 1.0, 1.0, 1.0, 1.0, 1.0, 1.0, 1.0, 1.0, 1.0, 1.0, 1.0, 1.0, 1.0, 1.0, 1.0, 1.0, 1.0, 1.0, 1.0, 1.0, 1.0, 1.0, 1.0, 1.0, 1.0, 1.0, 1.0, 1.0, 1.0, 1.0, 1.0, 1.0, 1.0, 1.0, 1.0, 1.0, 1.0, 1.0, 1.0, 1.0, 1.0, 1.0, 1.0, 1.0, 1.0, 1.0, 1.0, 1.0, 1.0, 1.0, 1.0, 1.0, 1.0, 1.0, 1.0, 1.0, 1.0, 1.0, 1.0, 1.0, 1.0, 1.0, 1.0, 1.0, 1.0, 1.0, 1.0, 1.0, 1.0, 1.0, 1.0, 1.0, 1.0, 1.0, 1.0, 1.0, 1.0, 1.0, 1.0, 1.0, 1.0, 1.0, 1.0, 1.0, 1.0, 1.0, 1.0, 1.0, 1.0, 1.0, 1.0, 1.0, 1.0, 1.0, 1.0, 1.0, 1.0, 1.0, 1.0, 1.0, 1.0, 1.0, 1.0, 1.0, 1.0, 1.0, 1.0, 1.0, 1.0, 1.0, 1.0, 1.0, 1.0, 1.0, 1.0, 1.0, 1.0, 1.0, 1.0, 1.0, 1.0, 1.0, 1.0, 1.0, 1.0, 1.0, 1.0, 1.0, 1.0, 1.0, 1.0, 1.0, 1.0, 1.0, 1.0, 1.0, 1.0, 1.0, 1.0, 1.0, 1.0, 1.0, 1.0, 1.0, 1.0, 1.0, 1.0, 1.0, 1.0, 1.0, 1.0, 1.0, 1.0, 1.0, 1.0, 1.0, 1.0, 1.0, 1.0, 1.0, 1.0, 1.0, 1.0, 1.0, 1.0, 1.0, 1.0, 1.0, 1.0, 1.0, 1.0, 1.0, 1.0, 1.0, 1.0, 1.0, 1.0, 1.0, 1.0, 1.0, 1.0, 1.0, 1.0, 1.0, 1.0, 1.0, 1.0, 1.0, 1.0, 1.0, 1.0, 1.0, 1.0, 1.0, 1.0, 1.0, 1.0, 1.0, 1.0, 1.0, 1.0, 1.0, 1.0, 1.0, 1.0, 1.0, 1.0, 1.0, 1.0, 1.0, 1.0, 1.0, 1.0, 1.0, 1.0, 1.0, 1.0, 1.0, 1.0, 1.0, 1.0, 1.0, 1.0, 1.0, 1.0, 1.0, 1.0, 1.0, 1.0, 1.0, 1.0, 1.0, 1.0, 1.0, 1.0, 1.0, 1.0, 1.0, 1.0, 1.0, 1.0, 1.0, 1.0, 1.0, 1.0, 1.0, 1.0, 1.0, 1.0, 1.0, 1.0, 1.0, 1.0, 1.0, 1.0, 1.0, 1.0, 1.0, 1.0, 1.0, 1.0, 1.0, 1.0, 1.0, 1.0, 1.0, 1.0, 1.0, 1.0, 1.0, 1.0, 1.0, 1.0, 1.0, 1.0, 1.0, 1.0, 1.0, 1.0, 1.0, 1.0, 1.0, 1.0, 1.0, 1.0, 1.0, 1.0, 1.0, 1.0, 1.0, 1.0, 1.0, 1.0, 1.0, 1.0, 1.0, 1.0, 1.0, 1.0, 1.0, 1.0, 1.0, 1.0, 1.0, 1.0, 1.0, 1.0, 1.0, 1.0, 1.0, 1.0, 1.0, 1.0, 1.0, 1.0, 1.0, 1.0, 1.0, 1.0, 1.0, 1.0, 1.0, 1.0, 1.0, 1.0, 1.0, 1.0, 1.0, 1.0, 1.0, 1.0, 1.0, 1.0, 1.0, 1.0, 1.0, 1.0, 1.0, 1.0, 1.0, 1.0, 1.0, 1.0, 1.0, 1.0, 1.0, 1.0, 1.0, 1.0, 1.0, 1.0, 1.0, 1.0, 1.0, 1.0, 1.0, 1.0, 1.0, 1.0, 1.0, 1.0, 1.0, 1.0, 1.0, 1.0, 1.0, 1.0, 1.0, 1.0, 1.0, 1.0, 1.0, 1.0, 1.0, 1.0, 1.0, 1.0, 1.0, 1.0, 1.0, 1.0, 1.0, 1.0, 1.0, 1.0, 1.0, 1.0, 1.0, 1.0, 1.0, 1.0, 1.0, 1.0, 1.0, 1.0, 1.0, 1.0, 1.0, 1.0, 1.0, 1.0, 1.0, 1.0, 1.0, 1.0, 1.0, 1.0, 1.0, 1.0, 1.0, 1.0, 1.0, 1.0, 1.0, 1.0, 1.0, 1.0, 1.0, 1.0, 1.0, 1.0, 1.0, 1.0, 1.0, 1.0, 1.0, 1.0, 1.0, 1.0, 1.0, 1.0, 1.0, 1.0, 1.0, 1.0, 1.0, 1.0, 1.0, 1.0, 1.0, 1.0, 1.0, 1.0, 1.0, 1.0, 1.0, 1.0, 1.0, 1.0, 1.0, 1.0, 1.0, 1.0, 1.0, 1.0, 1.0, 1.0, 1.0, 1.0, 1.0, 1.0, 1.0, 1.0, 1.0, 1.0, 1.0, 1.0, 1.0, 1.0, 1.0, 1.0, 1.0, 1.0, 1.0, 1.0, 1.0, 1.0, 1.0, 1.0, 1.0, 1.0, 1.0, 1.0, 1.0, 1.0, 1.0, 1.0, 1.0, 1.0, 1.0, 1.0, 1.0, 1.0, 1.0, 1.0, 1.0, 1.0, 1.0, 1.0, 1.0, 1.0, 1.0, 1.0, 1.0, 1.0, 1.0, 1.0, 1.0, 1.0, 1.0, 1.0, 1.0, 1.0, 1.0, 1.0, 1.0, 1.0, 1.0, 1.0, 1.0, 1.0, 1.0, 1.0, 1.0, 1.0, 1.0, 1.0, 1.0, 1.0, 1.0, 1.0, 1.0, 1.0, 1.0, 1.0, 1.0, 1.0, 1.0, 1.0, 1.0, 1.0, 1.0, 1.0, 1.0, 1.0, 1.0, 1.0, 1.0, 1.0, 1.0, 1.0, 1.0, 1.0, 1.0, 1.0, 1.0, 1.0, 1.0, 1.0, 1.0, 1.0, 1.0, 1.0, 1.0, 1.0, 1.0, 1.0, 1.0, 1.0, 1.0, 1.0, 1.0, 1.0, 1.0, 1.0, 1.0, 1.0, 1.0, 1.0, 1.0, 1.0, 1.0, 1.0, 1.0, 1.0, 1.0, 1.0, 1.0, 1.0, 1.0, 1.0, 1.0, 1.0, 1.0, 1.0, 1.0, 1.0, 1.0, 1.0, 1.0, 1.0, 1.0, 1.0, 1.0, 1.0, 1.0, 1.0, 1.0, 1.0, 1.0, 1.0, 1.0, 1.0, 1.0, 1.0, 1.0, 1.0, 1.0, 1.0, 1.0, 1.0, 1.0, 1.0, 1.0, 1.0, 1.0, 1.0, 1.0, 1.0, 1.0, 1.0, 1.0, 1.0, 1.0, 1.0, 1.0, 1.0, 1.0, 1.0, 1.0, 1.0, 1.0, 1.0, 1.0, 1.0, 1.0, 1.0, 1.0, 1.0, 1.0, 1.0, 1.0, 1.0, 1.0, 1.0, 1.0, 1.0, 1.0, 1.0, 1.0, 1.0, 1.0, 1.0, 1.0, 1.0, 1.0, 1.0, 1.0, 1.0, 1.0, 1.0, 1.0, 1.0, 1.0, 1.0, 1.0, 1.0, 1.0, 1.0, 1.0, 1.0, 1.0, 1.0, 1.0, 1.0, 1.0, 1.0, 1.0, 1.0, 1.0, 1.0, 1.0, 1.0, 1.0, 1.0, 1.0, 1.0, 1.0, 1.0, 1.0, 1.0, 1.0, 1.0, 1.0, 1.0, 1.0, 1.0, 1.0, 1.0, 1.0, 1.0, 1.0, 1.0, 1.0, 1.0, 1.0, 1.0, 1.0, 1.0, 1.0, 1.0, 1.0, 1.0, 1.0, 1.0, 1.0, 1.0, 1.0, 1.0, 1.0, 1.0, 1.0, 1.0, 1.0, 1.0, 1.0, 1.0, 1.0, 1.0, 1.0, 1.0, 1.0, 1.0, 1.0, 1.0, 1.0, 1.0, 1.0, 1.0, 1.0, 1.0, 1.0, 1.0, 1.0, 1.0, 1.0, 1.0, 1.0, 1.0, 1.0, 1.0, 1.0, 1.0, 1.0, 1.0, 1.0, 1.0, 1.0, 1.0, 1.0, 1.0, 1.0, 1.0, 1.0, 1.0, 1.0, 1.0, 1.0, 1.0, 1.0, 1.0, 1.0, 1.0, 1.0, 1.0, 1.0, 1.0, 1.0, 1.0, 1.0, 1.0, 1.0, 1.0, 1.0, 1.0, 1.0, 1.0, 1.0, 1.0, 1.0, 1.0, 1.0, 1.0, 1.0, 1.0, 1.0, 1.0, 1.0, 1.0, 1.0, 1.0, 1.0, 1.0, 1.0, 1.0, 1.0, 1.0, 1.0, 1.0, 1.0, 1.0, 1.0, 1.0, 1.0, 1.0, 1.0, 1.0, 1.0, 1.0, 1.0, 1.0, 1.0, 1.0, 1.0, 1.0, 1.0, 1.0, 1.0, 1.0, 1.0, 1.0, 1.0, 1.0, 1.0, 1.0, 1.0, 1.0, 1.0, 1.0, 1.0, 1.0, 1.0, 1.0, 1.0, 1.0, 1.0, 1.0, 1.0, 1.0, 1.0, 1.0, 1.0, 1.0, 1.0, 1.0, 1.0, 1.0, 1.0, 1.0, 1.0, 1.0, 1.0, 1.0, 1.0, 1.0, 1.0, 1.0, 1.0, 1.0, 1.0, 1.0, 1.0, 1.0, 1.0, 1.0, 1.0, 1.0, 1.0, 1.0, 1.0, 1.0, 1.0, 1.0, 1.0, 1.0, 1.0, 1.0, 1.0, 1.0, 1.0, 1.0, 1.0, 1.0, 1.0, 1.0, 1.0, 1.0, 1.0, 1.0, 1.0, 1.0, 1.0, 1.0, 1.0, 1.0, 1.0, 1.0, 1.0, 1.0, 1.0, 1.0, 1.0, 1.0, 1.0, 1.0, 1.0, 1.0, 1.0, 1.0, 1.0, 1.0, 1.0, 1.0, 1.0, 1.0, 1.0, 1.0, 1.0, 1.0, 1.0, 1.0, 1.0, 1.0, 1.0, 1.0, 1.0, 1.0, 1.0, 1.0, 1.0, 1.0, 1.0, 1.0, 1.0, 1.0, 1.0, 1.0, 1.0, 1.0, 1.0, 1.0, 1.0, 1.0, 1.0, 1.0, 1.0, 1.0, 1.0, 1.0, 1.0, 1.0, 1.0, 1.0, 1.0, 1.0, 1.0, 1.0, 1.0, 1.0, 1.0, 1.0, 1.0, 1.0, 1.0, 1.0, 1.0, 1.0, 1.0, 1.0, 1.0, 1.0, 1.0, 1.0, 1.0, 1.0, 1.0, 1.0, 1.0, 1.0, 1.0, 1.0, 1.0, 1.0, 1.0, 1.0, 1.0, 1.0, 1.0, 1.0, 1.0, 1.0, 1.0, 1.0, 1.0, 1.0, 1.0, 1.0, 1.0, 1.0, 1.0, 1.0, 1.0, 1.0, 1.0, 1.0, 1.0, 1.0, 1.0, 1.0])
me_cube_001.use_remesh_preserve_volume = False
me_cube_001.use_remesh_preserve_attributes = False
me_cube_001.use_mirror_vertex_groups = False
me_cube_001.update()
me_plane = bpy.data.meshes.new('Plane')
me_plane.from_pydata([(1.0, 1.0, 0.0), (1.0, -1.0, 0.0), (-1.0, -1.0, 0.0), (-1.0, 1.0, 0.0), (-1.0, 1.0, 1.765), (-1.0, -1.0, 1.765)], [], [(0, 3, 2, 1), (2, 3, 4, 5)])
_uv = me_plane.uv_layers.new(name='UVMap')
_uv.uv.foreach_set('vector', [1.001, 0.9901, 0.3635, 0.9901, 0.3661, -0.004926, 1.001, -0.004926, -0.002587, 0.0, -0.002587, 1.0, 0.3739, 1.0, 0.3739, 0.0])
_ca = me_plane.color_attributes.new('Col', 'BYTE_COLOR', 'CORNER')
_ca.data.foreach_set('color', [1.0, 1.0, 1.0, 1.0, 1.0, 1.0, 1.0, 1.0, 1.0, 1.0, 1.0, 1.0, 1.0, 1.0, 1.0, 1.0, 1.0, 1.0, 1.0, 1.0, 1.0, 1.0, 1.0, 1.0, 1.0, 1.0, 1.0, 1.0, 1.0, 1.0, 1.0, 1.0])
me_plane.materials.append(mat_material)
me_plane.use_remesh_preserve_volume = False
me_plane.use_remesh_preserve_attributes = False
me_plane.use_mirror_vertex_groups = False
me_plane.update()
me_cylinder_001 = bpy.data.meshes.new('Cylinder.001')
me_cylinder_001.from_pydata([(0.5156, 0.2466, 0.2466), (0.5156, 0.1335, 0.3222), (0.5156, -5.001e-08, 0.3487), (0.5156, -0.1335, 0.3222), (0.5156, -0.2466, 0.2466), (0.5156, -0.3222, 0.1335), (0.5156, -0.3487, 7.712e-09), (0.5156, -0.3222, -0.1335), (0.5156, -0.2466, -0.2466), (0.5156, -0.1335, -0.3222), (0.5156, 2.205e-08, -0.3487), (0.5156, 0.1335, -0.3222), (0.5156, 0.2466, -0.2466), (0.5156, 0.3222, -0.1335), (0.5156, 0.3487, 2.35e-07), (0.5156, 0.3222, 0.1335), (-0.5156, 0.2466, 0.2466), (-0.5156, 0.1335, 0.3222), (-0.5156, -4.683e-07, 0.3487), (-0.5156, -0.1335, 0.3222), (-0.5156, -0.2466, 0.2466), (-0.5156, -0.3222, 0.1335), (-0.5156, -0.3487, -6.812e-07), (-0.5156, -0.3222, -0.1335), (-0.5156, -0.2466, -0.2466), (-0.5156, -0.1335, -0.3222), (-0.5156, 9.314e-07, -0.3487), (-0.5156, 0.1335, -0.3222), (-0.5156, 0.2466, -0.2466), (-0.5156, 0.3222, -0.1335), (-0.5156, 0.3487, 1.165e-06), (-0.5156, 0.3222, 0.1335), (-0.626, 0.2654, 0.1099), (-0.626, 0.2873, 9.62e-07), (-0.626, 0.2654, -0.1099), (-0.626, 0.2031, -0.2031), (-0.626, 0.1099, -0.2654), (-0.626, 7.724e-07, -0.2873), (-0.626, -0.1099, -0.2654), (-0.626, -0.2031, -0.2031), (-0.626, -0.2654, -0.1099), (-0.626, -0.2873, -5.585e-07), (-0.626, -0.2654, 0.1099), (-0.626, -0.2031, 0.2031), (-0.626, -0.1099, 0.2654), (-0.626, -3.805e-07, 0.2873), (-0.626, 0.1099, 0.2654), (-0.626, 0.2031, 0.2031), (-0.722, 0.1036, 0.1036), (-0.722, 0.05606, 0.1353), (-0.722, -1.794e-07, 0.1465), (-0.722, -0.05606, 0.1353), (-0.722, -0.1036, 0.1036), (-0.722, -0.1353, 0.05606), (-0.722, -0.1465, -2.702e-07), (-0.722, -0.1353, -0.05606), (-0.722, -0.1036, -0.1036), (-0.722, -0.05606, -0.1353), (-0.722, 4.085e-07, -0.1465), (-0.722, 0.05606, -0.1353), (-0.722, 0.1036, -0.1036), (-0.722, 0.1353, -0.05606), (-0.722, 0.1465, 5.052e-07), (-0.722, 0.1353, 0.05606), (-0.722, 2.083e-08, 2.376e-08), (0.6836, 0.3222, 0.1335), (0.6836, 0.3487, 2.35e-07), (0.6836, 0.3222, -0.1335), (0.6836, 0.2466, -0.2466), (0.6836, 0.1335, -0.3222), (0.6836, 2.205e-08, -0.3487), (0.6836, -0.1335, -0.3222), (0.6836, -0.2466, -0.2466), (0.6836, -0.3222, -0.1335), (0.6836, -0.3487, 7.712e-09), (0.6836, -0.3222, 0.1335), (0.6836, -0.2466, 0.2466), (0.6836, -0.1335, 0.3222), (0.6836, -5.001e-08, 0.3487), (0.6836, 0.1335, 0.3222), (0.6836, 0.2466, 0.2466), (0.7508, 0.2155, 0.2155), (0.7508, 0.1166, 0.2815), (0.7508, -4.746e-08, 0.3047), (0.7508, -0.1166, 0.2815), (0.7508, -0.2155, 0.2155), (0.7508, -0.2815, 0.1166), (0.7508, -0.3047, 4.857e-09), (0.7508, -0.2815, -0.1166), (0.7508, -0.2155, -0.2155), (0.7508, -0.1166, -0.2815), (0.7508, 1.55e-08, -0.3047), (0.7508, 0.1166, -0.2815), (0.7508, 0.2155, -0.2155), (0.7508, 0.2815, -0.1166), (0.7508, 0.3047, 2.034e-07), (0.7508, 0.2815, 0.1166), (0.7508, 0.191, 0.07912), (0.7508, 0.2067, 1.38e-07), (0.7508, 0.191, -0.07912), (0.7508, 0.1462, -0.1462), (0.7508, 0.07912, -0.191), (0.7508, 9.351e-10, -0.2067), (0.7508, -0.07912, -0.191), (0.7508, -0.1462, -0.1462), (0.7508, -0.191, -0.07912), (0.7508, -0.2067, 3.295e-09), (0.7508, -0.191, 0.07912), (0.7508, -0.1462, 0.1462), (0.7508, -0.07912, 0.191), (0.7508, -4.178e-08, 0.2067), (0.7508, 0.07912, 0.191), (0.7508, 0.1462, 0.1462), (0.8292, 0.2007, 0.2007), (0.8292, 0.1086, 0.2623), (0.8292, -4.625e-08, 0.2839), (0.8292, -0.1086, 0.2623), (0.8292, -0.2007, 0.2007), (0.8292, -0.2623, 0.1086), (0.8292, -0.2839, 4.524e-09), (0.8292, -0.2623, -0.1086), (0.8292, -0.2007, -0.2007), (0.8292, -0.1086, -0.2623), (0.8292, 1.24e-08, -0.2839), (0.8292, 0.1086, -0.2623), (0.8292, 0.2007, -0.2007), (0.8292, 0.2623, -0.1086), (0.8292, 0.2839, 1.895e-07), (0.8292, 0.2623, 0.1086), (1.083, 0.32, 0.1325), (1.083, 0.3463, 2.312e-07), (1.083, 0.32, -0.1325), (1.083, 0.2449, -0.2449), (1.083, 0.1325, -0.32), (1.083, 2.169e-08, -0.3463), (1.083, -0.1325, -0.32), (1.083, -0.2449, -0.2449), (1.083, -0.32, -0.1325), (1.083, -0.3463, 5.52e-09), (1.083, -0.32, 0.1325), (1.083, -0.2449, 0.2449), (1.083, -0.1325, 0.32), (1.083, -4.988e-08, 0.3463), (1.083, 0.1325, 0.32), (1.083, 0.2449, 0.2449), (1.244, 0.2449, 0.2449), (1.244, 0.1325, 0.32), (1.244, -4.902e-08, 0.3463), (1.244, -0.1325, 0.32), (1.244, -0.2449, 0.2449), (1.244, -0.32, 0.1325), (1.244, -0.3463, 6.617e-09), (1.244, -0.32, -0.1325), (1.244, -0.2449, -0.2449), (1.244, -0.1325, -0.32), (1.244, 2.255e-08, -0.3463), (1.244, 0.1325, -0.32), (1.244, 0.2449, -0.2449), (1.244, 0.32, -0.1325), (1.244, 0.3463, 2.323e-07), (1.244, 0.32, 0.1325), (1.244, 0.2626, 0.1088), (1.244, 0.2843, 1.907e-07), (1.244, 0.2626, -0.1088), (1.244, 0.201, -0.201), (1.244, 0.1088, -0.2626), (1.244, 1.316e-08, -0.2843), (1.244, -0.1088, -0.2626), (1.244, -0.201, -0.201), (1.244, -0.2626, -0.1088), (1.244, -0.2843, 5.431e-09), (1.244, -0.2626, 0.1088), (1.244, -0.201, 0.201), (1.244, -0.1088, 0.2626), (1.244, -4.557e-08, 0.2843), (1.244, 0.1088, 0.2626), (1.244, 0.201, 0.201), (0.9772, 0.201, 0.201), (0.9772, 0.1088, 0.2626), (0.9772, -4.557e-08, 0.2843), (0.9772, -0.1088, 0.2626), (0.9772, -0.201, 0.201), (0.9772, -0.2626, 0.1088), (0.9772, -0.2843, 5.431e-09), (0.9772, -0.2626, -0.1088), (0.9772, -0.201, -0.201), (0.9772, -0.1088, -0.2626), (0.9772, 1.316e-08, -0.2843), (0.9772, 0.1088, -0.2626), (0.9772, 0.201, -0.201), (0.9772, 0.2626, -0.1088), (0.9772, 0.2843, 1.907e-07), (0.9772, 0.2626, 0.1088), (0.9772, -1.169e-08, -1.603e-08)], [], [(0, 16, 17, 1), (1, 17, 18, 2), (2, 18, 19, 3), (3, 19, 20, 4), (4, 20, 21, 5), (5, 21, 22, 6), (6, 22, 23, 7), (7, 23, 24, 8), (8, 24, 25, 9), (9, 25, 26, 10), (10, 26, 27, 11), (11, 27, 28, 12), (12, 28, 29, 13), (13, 29, 30, 14), (14, 30, 31, 15), (16, 0, 15, 31), (16, 31, 32, 47), (31, 30, 33, 32), (30, 29, 34, 33), (29, 28, 35, 34), (28, 27, 36, 35), (27, 26, 37, 36), (26, 25, 38, 37), (25, 24, 39, 38), (24, 23, 40, 39), (23, 22, 41, 40), (22, 21, 42, 41), (21, 20, 43, 42), (20, 19, 44, 43), (19, 18, 45, 44), (18, 17, 46, 45), (17, 16, 47, 46), (46, 47, 48, 49), (45, 46, 49, 50), (44, 45, 50, 51), (43, 44, 51, 52), (42, 43, 52, 53), (41, 42, 53, 54), (40, 41, 54, 55), (39, 40, 55, 56), (38, 39, 56, 57), (37, 38, 57, 58), (36, 37, 58, 59), (35, 36, 59, 60), (34, 35, 60, 61), (33, 34, 61, 62), (32, 33, 62, 63), (47, 32, 63, 48), (64, 49, 48), (64, 50, 49), (64, 51, 50), (64, 52, 51), (64, 53, 52), (64, 54, 53), (64, 55, 54), (64, 56, 55), (64, 57, 56), (64, 58, 57), (64, 59, 58), (64, 60, 59), (64, 61, 60), (64, 62, 61), (64, 63, 62), (64, 48, 63), (15, 0, 80, 65), (14, 15, 65, 66), (13, 14, 66, 67), (12, 13, 67, 68), (11, 12, 68, 69), (10, 11, 69, 70), (9, 10, 70, 71), (8, 9, 71, 72), (7, 8, 72, 73), (6, 7, 73, 74), (5, 6, 74, 75), (4, 5, 75, 76), (3, 4, 76, 77), (2, 3, 77, 78), (1, 2, 78, 79), (0, 1, 79, 80), (80, 79, 82, 81), (79, 78, 83, 82), (78, 77, 84, 83), (77, 76, 85, 84), (76, 75, 86, 85), (75, 74, 87, 86), (74, 73, 88, 87), (73, 72, 89, 88), (72, 71, 90, 89), (71, 70, 91, 90), (70, 69, 92, 91), (69, 68, 93, 92), (68, 67, 94, 93), (67, 66, 95, 94), (66, 65, 96, 95), (65, 80, 81, 96), (96, 81, 112, 97), (95, 96, 97, 98), (94, 95, 98, 99), (93, 94, 99, 100), (92, 93, 100, 101), (91, 92, 101, 102), (90, 91, 102, 103), (89, 90, 103, 104), (88, 89, 104, 105), (87, 88, 105, 106), (86, 87, 106, 107), (85, 86, 107, 108), (84, 85, 108, 109), (83, 84, 109, 110), (82, 83, 110, 111), (81, 82, 111, 112), (112, 111, 114, 113), (111, 110, 115, 114), (110, 109, 116, 115), (109, 108, 117, 116), (108, 107, 118, 117), (107, 106, 119, 118), (106, 105, 120, 119), (105, 104, 121, 120), (104, 103, 122, 121), (103, 102, 123, 122), (102, 101, 124, 123), (101, 100, 125, 124), (100, 99, 126, 125), (99, 98, 127, 126), (98, 97, 128, 127), (97, 112, 113, 128), (128, 113, 144, 129), (127, 128, 129, 130), (126, 127, 130, 131), (125, 126, 131, 132), (124, 125, 132, 133), (123, 124, 133, 134), (122, 123, 134, 135), (121, 122, 135, 136), (120, 121, 136, 137), (119, 120, 137, 138), (118, 119, 138, 139), (117, 118, 139, 140), (116, 117, 140, 141), (115, 116, 141, 142), (114, 115, 142, 143), (113, 114, 143, 144), (144, 143, 146, 145), (143, 142, 147, 146), (142, 141, 148, 147), (141, 140, 149, 148), (140, 139, 150, 149), (139, 138, 151, 150), (138, 137, 152, 151), (137, 136, 153, 152), (136, 135, 154, 153), (135, 134, 155, 154), (134, 133, 156, 155), (133, 132, 157, 156), (132, 131, 158, 157), (131, 130, 159, 158), (130, 129, 160, 159), (129, 144, 145, 160), (160, 145, 176, 161), (159, 160, 161, 162), (158, 159, 162, 163), (157, 158, 163, 164), (156, 157, 164, 165), (155, 156, 165, 166), (154, 155, 166, 167), (153, 154, 167, 168), (152, 153, 168, 169), (151, 152, 169, 170), (150, 151, 170, 171), (149, 150, 171, 172), (148, 149, 172, 173), (147, 148, 173, 174), (146, 147, 174, 175), (145, 146, 175, 176), (176, 175, 178, 177), (175, 174, 179, 178), (174, 173, 180, 179), (173, 172, 181, 180), (172, 171, 182, 181), (171, 170, 183, 182), (170, 169, 184, 183), (169, 168, 185, 184), (168, 167, 186, 185), (167, 166, 187, 186), (166, 165, 188, 187), (165, 164, 189, 188), (164, 163, 190, 189), (163, 162, 191, 190), (162, 161, 192, 191), (161, 176, 177, 192), (193, 177, 178), (193, 178, 179), (193, 179, 180), (193, 180, 181), (193, 181, 182), (193, 182, 183), (193, 183, 184), (193, 184, 185), (193, 185, 186), (193, 186, 187), (193, 187, 188), (193, 188, 189), (193, 189, 190), (193, 190, 191), (193, 191, 192), (193, 192, 177)])
me_cylinder_001.use_remesh_preserve_volume = False
me_cylinder_001.use_remesh_preserve_attributes = False
me_cylinder_001.use_mirror_vertex_groups = False
me_cylinder_001.update()

# ---- objects
ob_cylinder_002 = bpy.data.objects.new('Cylinder.002', me_cylinder_005)
ob_cylinder = bpy.data.objects.new('Cylinder', me_cylinder_005)
ob_cylinder_003 = bpy.data.objects.new('Cylinder.003', me_cylinder_004)
ob_cylinder_004 = bpy.data.objects.new('Cylinder.004', me_cylinder_004)
ob_cube_003 = bpy.data.objects.new('Cube.003', me_cube_003)
ob_cube_001 = bpy.data.objects.new('Cube.001', me_cube_001)
ob_camera = bpy.data.objects.new('Camera', cam_camera)
ob_plane = bpy.data.objects.new('Plane', me_plane)
ob_cylinder_001 = bpy.data.objects.new('Cylinder.001', me_cylinder_001)

# ---- transforms, parenting, visibility, modifiers, constraints
ob_cylinder_002.location = (1.98, 1.056, 1.459)
ob_cylinder_002.rotation_euler = (1.571, -4.266e-17, 1.571)
ob_cylinder_002.scale = (1.23, 1.23, 1.23)
ob_cylinder_002.lock_rotations_4d = False
ob_cylinder_002.empty_display_type = 'ARROWS'
ob_cylinder_002.color = (0.0, 0.0, 0.0, 1.0)
ob_cylinder_002.lineart.crease_threshold = 0.0
ob_cylinder.location = (1.98, -1.97, 1.459)
ob_cylinder.rotation_euler = (1.571, -4.266e-17, 1.571)
ob_cylinder.scale = (1.23, 1.23, 1.23)
ob_cylinder.lock_rotations_4d = False
ob_cylinder.empty_display_type = 'ARROWS'
ob_cylinder.color = (0.0, 0.0, 0.0, 1.0)
ob_cylinder.lineart.crease_threshold = 0.0
ob_cylinder_003.location = (0.9422, 1.064, 1.399)
ob_cylinder_003.rotation_euler = (1.571, -4.266e-17, 1.571)
ob_cylinder_003.lock_rotations_4d = False
ob_cylinder_003.empty_display_type = 'ARROWS'
ob_cylinder_003.color = (0.0, 0.0, 0.0, 1.0)
ob_cylinder_003.lineart.crease_threshold = 0.0
ob_cylinder_004.location = (0.9422, -1.97, 1.399)
ob_cylinder_004.rotation_euler = (1.571, -4.266e-17, 1.571)
ob_cylinder_004.lock_rotations_4d = False
ob_cylinder_004.empty_display_type = 'ARROWS'
ob_cylinder_004.color = (0.0, 0.0, 0.0, 1.0)
ob_cylinder_004.lineart.crease_threshold = 0.0
ob_cube_003.location = (2.855, -0.6051, 1.369)
ob_cube_003.rotation_euler = (1.571, -4.266e-17, 1.571)
ob_cube_003.lock_rotations_4d = False
ob_cube_003.empty_display_type = 'ARROWS'
ob_cube_003.color = (0.0, 0.0, 0.0, 1.0)
ob_cube_003.lineart.crease_threshold = 0.0
ob_cube_001.location = (0.02297, -0.4656, 0.4269)
ob_cube_001.rotation_euler = (1.571, -0.0, -0.0)
ob_cube_001.lock_rotations_4d = False
ob_cube_001.empty_display_type = 'ARROWS'
ob_cube_001.color = (0.0, 0.0, 0.0, 1.0)
ob_cube_001.lineart.crease_threshold = 0.0
ob_camera.location = (0.04068, -6.99, 0.0)
ob_camera.rotation_euler = (1.571, -0.0, -0.0)
ob_camera.lock_rotations_4d = False
ob_camera.empty_display_type = 'ARROWS'
ob_camera.color = (0.0, 0.0, 0.0, 1.0)
ob_camera.lineart.crease_threshold = 0.0
ob_plane.location = (0.0, 1.608, 0.4531)
ob_plane.rotation_euler = (1.571, 1.367e-16, 1.367e-16)
ob_plane.scale = (3.769, 1.536, 2.305)
ob_plane.lock_rotations_4d = False
ob_plane.empty_display_type = 'ARROWS'
ob_plane.color = (0.0, 0.0, 0.0, 1.0)
ob_plane.lineart.crease_threshold = 0.0
ob_cylinder_001.location = (1.98, 1.071, 1.458)
ob_cylinder_001.rotation_euler = (1.571, -0.0, -0.0)
ob_cylinder_001.scale = (1.176, 1.176, 1.176)
ob_cylinder_001.lock_rotations_4d = False
ob_cylinder_001.empty_display_type = 'ARROWS'
ob_cylinder_001.color = (0.0, 0.0, 0.0, 1.0)
ob_cylinder_001.lineart.crease_threshold = 0.0

# ---- collection membership
col_collection_1.objects.link(ob_cylinder_002)
col_collection_1.objects.link(ob_cylinder)
col_collection_1.objects.link(ob_cylinder_003)
col_collection_1.objects.link(ob_cylinder_004)
col_collection_1.objects.link(ob_cube_003)
col_collection_1.objects.link(ob_cube_001)
col_collection_1.objects.link(ob_camera)
col_collection_2.objects.link(ob_plane)
col_collection_3.objects.link(ob_cylinder_001)

# ---- scene / render settings (as saved in the file)
scene.camera = ob_camera
scene.frame_start = 1; scene.frame_end = 250; scene.frame_set(1)
scene.render.engine = 'BLENDER_EEVEE_NEXT'
scene.render.image_settings.color_mode = 'RGB'
scene.render.image_settings.compression = 90
scene.render.resolution_x = 1280
scene.render.resolution_y = 960
scene.render.fps = 25
scene.render.dither_intensity = 0.0
scene.render.use_compositing = False
scene.render.use_sequencer = False
scene.render.use_file_extension = False
scene.render.bake_bias = 0.0
scene.render.use_stamp_time = False
scene.render.use_stamp_date = False
scene.render.use_stamp_frame = False
scene.render.use_stamp_camera = False
scene.render.use_stamp_scene = False
scene.render.use_stamp_filename = False
scene.render.use_stamp_render_time = False
scene.render.stamp_font_size = 0
scene.cycles.use_denoising = False
scene.cycles.samples = 10
scene.cycles.sampling_pattern = 'TABULATED_SOBOL'
scene.cycles.light_sampling_threshold = 0.0
scene.cycles.use_adaptive_sampling = False
scene.cycles.use_light_tree = False
scene.cycles.blur_glossy = 0.0
scene.cycles.volume_bounces = 1
scene.cycles.pixel_filter_type = 'GAUSSIAN'
scene.cycles.sample_clamp_indirect = 0.0
scene.view_settings.view_transform = 'Raw'
bpy.context.view_layer.update()

# ---- added for rendering (the .blend has no usable light): sun + grey world if the file has none
light_auto_sun = bpy.data.lights.new('AutoSun', 'SUN')
light_auto_sun.energy = 3.0
light_auto_sun.angle = 0.0523599
ob_auto_sun = bpy.data.objects.new('AutoSun', light_auto_sun)
scene.collection.objects.link(ob_auto_sun)
ob_auto_sun.rotation_euler = (0.872665, 0.174533, 0.523599)
if scene.world is None:
    world_auto = bpy.data.worlds.new('AutoWorld')
    world_auto.color = (0.3, 0.3, 0.3)
    scene.world = world_auto
bpy.context.view_layer.update()
